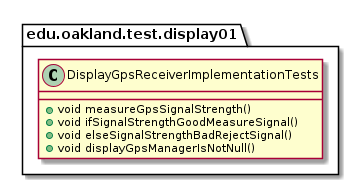

The diagram above was rendered by PlantUML. Its source (embedded in the PNG):
@startuml DisplayGpsReceiverImplementationTests

package edu.oakland.test.display01 {
    class DisplayGpsReceiverImplementationTests {
        + void measureGpsSignalStrength()
        + void ifSignalStrengthGoodMeasureSignal()
        + void elseSignalStrengthBadRejectSignal()
        + void displayGpsManagerIsNotNull()
    }
}

@enduml